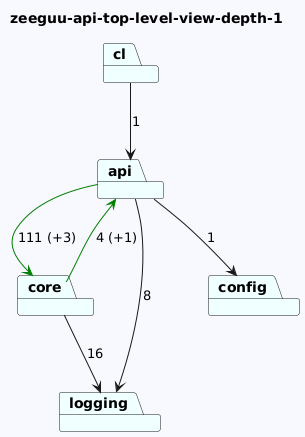

The diagram above was rendered by PlantUML. Its source (embedded in the PNG):
@startuml
skinparam backgroundColor GhostWhite
title zeeguu-api-top-level-view-depth-1
package "cl" #Azure
package "core" #Azure
package "logging" #Azure
package "config" #Azure
package "api" #Azure
"cl"-->"api"  : 1
"core"-->"logging"  : 16
"core"-->"api" #Green : 4 (+1)


"api"-->"logging"  : 8
"api"-->"config"  : 1
"api"-->"core" #Green : 111 (+3)
@enduml